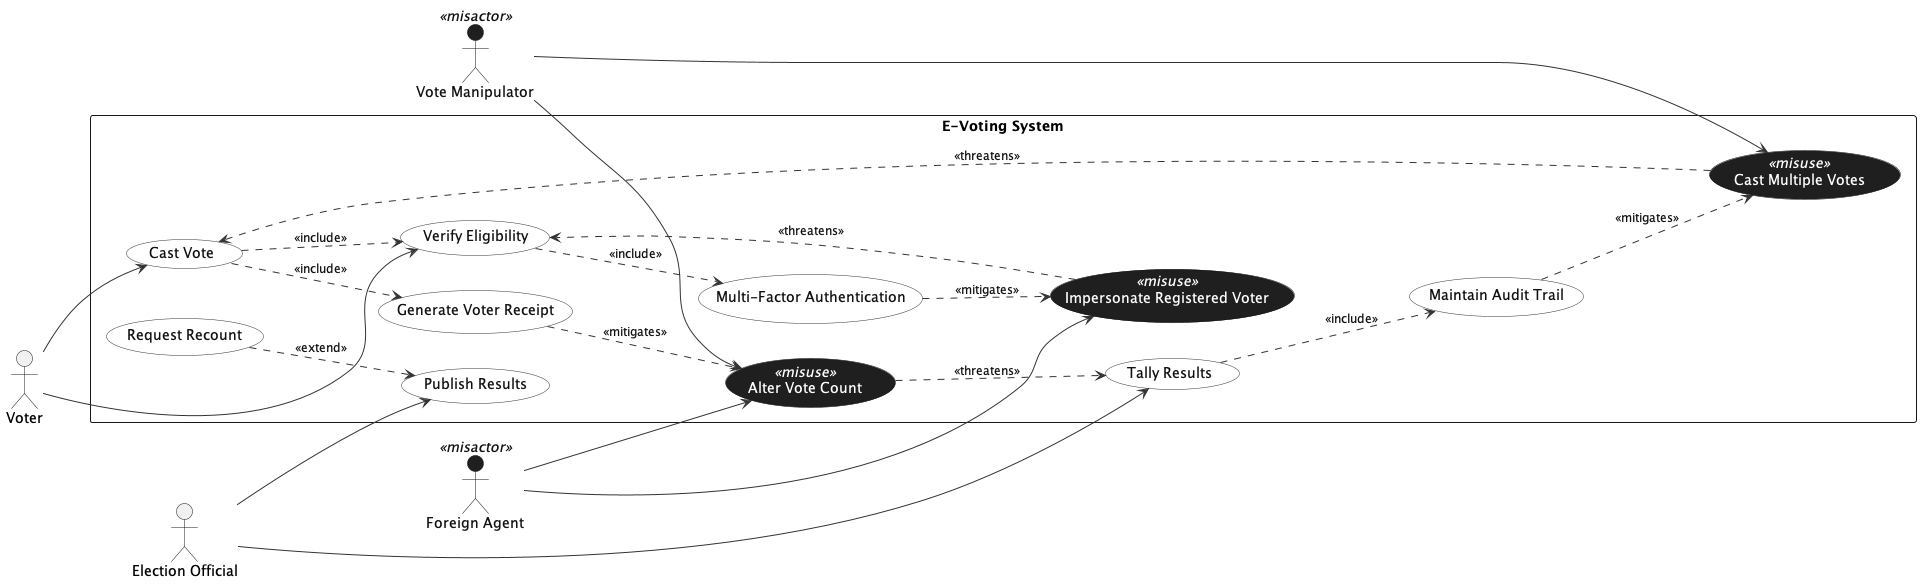

The diagram above was rendered by PlantUML. Its source (embedded in the PNG):
@startuml
left to right direction
skinparam backgroundColor white
skinparam shadowing false

' --- General styling ---
skinparam actorStyle stickman
skinparam usecase {
  BackgroundColor #FFFFFF
  BorderColor #333333
  ArrowColor #333333
  FontColor #111111
}

' --- Misuse case styling ---
skinparam usecase<<misuse>> {
  BackgroundColor #1f1f1f
  BorderColor #111111
  FontColor #FFFFFF
  StereotypeFontColor #FFFFFF
}

' --- Misactors: dark fill, dark label text (label sits on white background) ---
skinparam actor<<misactor>> {
  BackgroundColor #1f1f1f
  BorderColor #111111
  FontColor #111111
}

' Relationship label visibility
skinparam ArrowFontColor #111111
skinparam ArrowFontSize 12

' --- Actors ---
actor "Voter" as V
actor "Election Official" as EO
actor "Vote Manipulator" as VM <<misactor>>
actor "Foreign Agent" as FA <<misactor>>

rectangle "E-Voting System" {

  ' --- Regular use cases ---
  usecase "Cast Vote" as UC_Cast
  usecase "Verify Eligibility" as UC_Verify
  usecase "Generate Voter Receipt" as UC_Receipt
  usecase "Multi-Factor Authentication" as UC_MFA

  usecase "Tally Results" as UC_Tally
  usecase "Publish Results" as UC_Publish
  usecase "Maintain Audit Trail" as UC_Audit
  usecase "Request Recount" as UC_Recount

  ' --- Misuse cases ---
  usecase "Cast Multiple Votes" as MU_MultiVote <<misuse>>
  usecase "Alter Vote Count" as MU_AlterCount <<misuse>>
  usecase "Impersonate Registered Voter" as MU_Impersonate <<misuse>>
}

' --- Actor -> use case (directed) ---
V  --> UC_Cast
V  --> UC_Verify
EO --> UC_Tally
EO --> UC_Publish

VM --> MU_MultiVote
VM --> MU_AlterCount
FA --> MU_AlterCount
FA --> MU_Impersonate

' --- Includes / extends ---
UC_Cast   ..> UC_Verify  : <<include>>
UC_Cast   ..> UC_Receipt : <<include>>
UC_Verify ..> UC_MFA     : <<include>>

UC_Tally  ..> UC_Audit   : <<include>>

UC_Recount ..> UC_Publish : <<extend>>

' --- Threatens ---
MU_MultiVote   ..> UC_Cast   : <<threatens>>
MU_AlterCount  ..> UC_Tally  : <<threatens>>
MU_Impersonate ..> UC_Verify : <<threatens>>

' --- Mitigates ---
UC_Receipt ..> MU_AlterCount  : <<mitigates>>
UC_MFA     ..> MU_Impersonate : <<mitigates>>
UC_Audit   ..> MU_MultiVote   : <<mitigates>>

@enduml